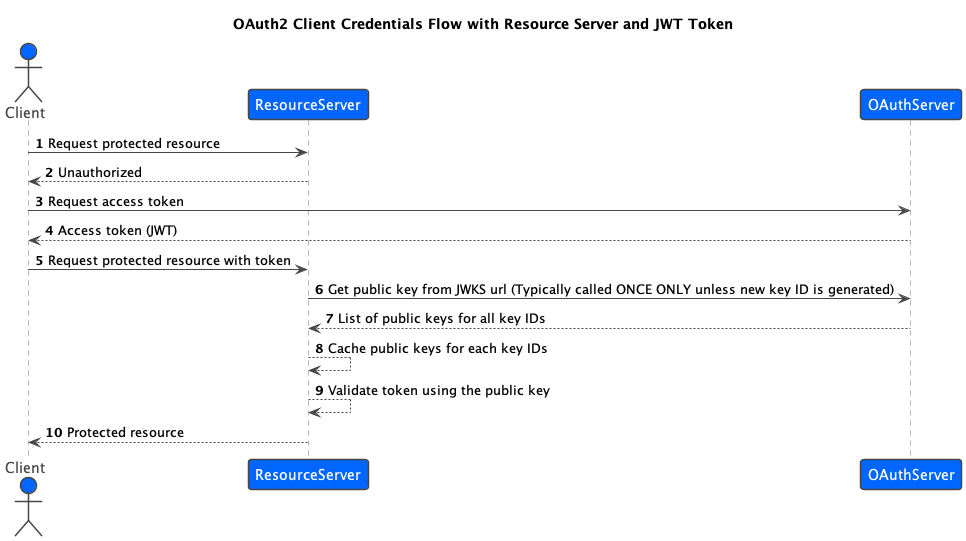

The diagram above was rendered by PlantUML. Its source (embedded in the PNG):
@startuml
' !theme cerulean vibrant blueprint mars
!include ./puml-theme-boby.puml
autonumber

title OAuth2 Client Credentials Flow with Resource Server and JWT Token

actor Client
Client -> ResourceServer: Request protected resource
ResourceServer --> Client: Unauthorized

Client -> OAuthServer: Request access token
OAuthServer --> Client: Access token (JWT)

Client -> ResourceServer: Request protected resource with token
ResourceServer -> OAuthServer: Get public key from JWKS url (Typically called ONCE ONLY unless new key ID is generated)
OAuthServer --> ResourceServer: List of public keys for all key IDs
ResourceServer --> ResourceServer: Cache public keys for each key IDs
ResourceServer --> ResourceServer: Validate token using the public key
ResourceServer --> Client: Protected resource

@enduml